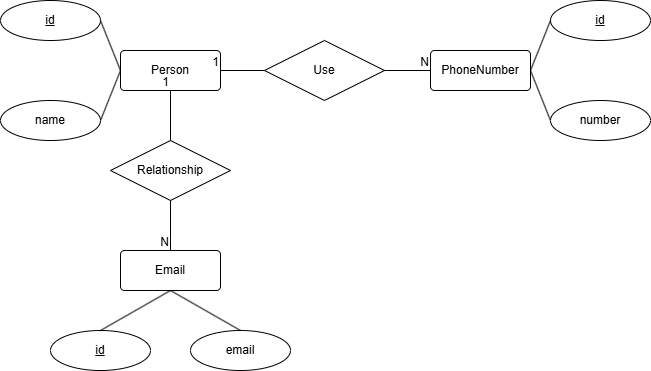

The diagram above was exported from draw.io. Its source (the exported page's mxGraphModel, read from the mxfile embedded in the PNG):
<mxGraphModel dx="1044" dy="570" grid="1" gridSize="10" guides="1" tooltips="1" connect="1" arrows="1" fold="1" page="1" pageScale="1" pageWidth="827" pageHeight="1169" math="0" shadow="0">
  <root>
    <mxCell id="0" />
    <mxCell id="1" parent="0" />
    <mxCell id="R1nUEPqWJNYqpiv_UxFT-2" value="Use" style="shape=rhombus;perimeter=rhombusPerimeter;whiteSpace=wrap;html=1;align=center;" vertex="1" parent="1">
      <mxGeometry x="354" y="150" width="120" height="60" as="geometry" />
    </mxCell>
    <mxCell id="R1nUEPqWJNYqpiv_UxFT-5" value="id" style="ellipse;whiteSpace=wrap;html=1;align=center;fontStyle=4;" vertex="1" parent="1">
      <mxGeometry x="640" y="110" width="100" height="40" as="geometry" />
    </mxCell>
    <mxCell id="R1nUEPqWJNYqpiv_UxFT-7" value="id" style="ellipse;whiteSpace=wrap;html=1;align=center;fontStyle=4;" vertex="1" parent="1">
      <mxGeometry x="90" y="110" width="100" height="40" as="geometry" />
    </mxCell>
    <mxCell id="R1nUEPqWJNYqpiv_UxFT-9" value="" style="endArrow=none;html=1;rounded=0;exitX=1;exitY=0.5;exitDx=0;exitDy=0;entryX=0;entryY=0.5;entryDx=0;entryDy=0;" edge="1" parent="1" target="R1nUEPqWJNYqpiv_UxFT-33">
      <mxGeometry relative="1" as="geometry">
        <mxPoint x="190" y="230" as="sourcePoint" />
        <mxPoint x="210" y="200" as="targetPoint" />
      </mxGeometry>
    </mxCell>
    <mxCell id="R1nUEPqWJNYqpiv_UxFT-10" value="" style="endArrow=none;html=1;rounded=0;exitX=1;exitY=0.5;exitDx=0;exitDy=0;entryX=0;entryY=0.5;entryDx=0;entryDy=0;" edge="1" parent="1" source="R1nUEPqWJNYqpiv_UxFT-7" target="R1nUEPqWJNYqpiv_UxFT-33">
      <mxGeometry relative="1" as="geometry">
        <mxPoint x="40" y="330" as="sourcePoint" />
        <mxPoint x="210" y="160" as="targetPoint" />
      </mxGeometry>
    </mxCell>
    <mxCell id="R1nUEPqWJNYqpiv_UxFT-14" value="" style="endArrow=none;html=1;rounded=0;exitX=1;exitY=0.5;exitDx=0;exitDy=0;entryX=0;entryY=0.5;entryDx=0;entryDy=0;" edge="1" parent="1" source="R1nUEPqWJNYqpiv_UxFT-2">
      <mxGeometry relative="1" as="geometry">
        <mxPoint x="400" y="300" as="sourcePoint" />
        <mxPoint x="520" y="180" as="targetPoint" />
      </mxGeometry>
    </mxCell>
    <mxCell id="R1nUEPqWJNYqpiv_UxFT-15" value="N" style="resizable=0;html=1;whiteSpace=wrap;align=right;verticalAlign=bottom;" connectable="0" vertex="1" parent="R1nUEPqWJNYqpiv_UxFT-14">
      <mxGeometry x="1" relative="1" as="geometry" />
    </mxCell>
    <mxCell id="R1nUEPqWJNYqpiv_UxFT-16" value="" style="endArrow=none;html=1;rounded=0;entryX=0;entryY=0.5;entryDx=0;entryDy=0;exitX=1;exitY=0.5;exitDx=0;exitDy=0;" edge="1" parent="1" source="R1nUEPqWJNYqpiv_UxFT-39" target="R1nUEPqWJNYqpiv_UxFT-5">
      <mxGeometry relative="1" as="geometry">
        <mxPoint x="620" y="160" as="sourcePoint" />
        <mxPoint x="570" y="320" as="targetPoint" />
      </mxGeometry>
    </mxCell>
    <mxCell id="R1nUEPqWJNYqpiv_UxFT-17" value="" style="endArrow=none;html=1;rounded=0;exitX=1;exitY=0.5;exitDx=0;exitDy=0;entryX=0;entryY=0.5;entryDx=0;entryDy=0;" edge="1" parent="1" source="R1nUEPqWJNYqpiv_UxFT-39">
      <mxGeometry relative="1" as="geometry">
        <mxPoint x="620" y="200" as="sourcePoint" />
        <mxPoint x="640" y="230" as="targetPoint" />
      </mxGeometry>
    </mxCell>
    <mxCell id="R1nUEPqWJNYqpiv_UxFT-18" value="Relationship" style="shape=rhombus;perimeter=rhombusPerimeter;whiteSpace=wrap;html=1;align=center;" vertex="1" parent="1">
      <mxGeometry x="200" y="250" width="120" height="60" as="geometry" />
    </mxCell>
    <mxCell id="R1nUEPqWJNYqpiv_UxFT-22" value="id" style="ellipse;whiteSpace=wrap;html=1;align=center;fontStyle=4;" vertex="1" parent="1">
      <mxGeometry x="140" y="440" width="100" height="40" as="geometry" />
    </mxCell>
    <mxCell id="R1nUEPqWJNYqpiv_UxFT-24" value="" style="endArrow=none;html=1;rounded=0;exitX=0.5;exitY=0;exitDx=0;exitDy=0;entryX=0.5;entryY=1;entryDx=0;entryDy=0;" edge="1" parent="1" source="R1nUEPqWJNYqpiv_UxFT-22">
      <mxGeometry relative="1" as="geometry">
        <mxPoint x="120" y="390" as="sourcePoint" />
        <mxPoint x="260" y="400" as="targetPoint" />
      </mxGeometry>
    </mxCell>
    <mxCell id="R1nUEPqWJNYqpiv_UxFT-25" value="" style="endArrow=none;html=1;rounded=0;entryX=0.5;entryY=0;entryDx=0;entryDy=0;exitX=0.5;exitY=1;exitDx=0;exitDy=0;" edge="1" parent="1" target="R1nUEPqWJNYqpiv_UxFT-28">
      <mxGeometry relative="1" as="geometry">
        <mxPoint x="260" y="400" as="sourcePoint" />
        <mxPoint x="330" y="440" as="targetPoint" />
      </mxGeometry>
    </mxCell>
    <mxCell id="R1nUEPqWJNYqpiv_UxFT-28" value="email" style="ellipse;whiteSpace=wrap;html=1;align=center;" vertex="1" parent="1">
      <mxGeometry x="280" y="440" width="100" height="40" as="geometry" />
    </mxCell>
    <mxCell id="R1nUEPqWJNYqpiv_UxFT-29" value="Email" style="rounded=1;arcSize=10;whiteSpace=wrap;html=1;align=center;" vertex="1" parent="1">
      <mxGeometry x="210" y="360" width="100" height="40" as="geometry" />
    </mxCell>
    <mxCell id="R1nUEPqWJNYqpiv_UxFT-30" value="" style="endArrow=none;html=1;rounded=0;exitX=0.5;exitY=1;exitDx=0;exitDy=0;entryX=0.5;entryY=0;entryDx=0;entryDy=0;" edge="1" parent="1" source="R1nUEPqWJNYqpiv_UxFT-18" target="R1nUEPqWJNYqpiv_UxFT-29">
      <mxGeometry relative="1" as="geometry">
        <mxPoint x="270" y="340" as="sourcePoint" />
        <mxPoint x="430" y="340" as="targetPoint" />
      </mxGeometry>
    </mxCell>
    <mxCell id="R1nUEPqWJNYqpiv_UxFT-31" value="N" style="resizable=0;html=1;whiteSpace=wrap;align=right;verticalAlign=bottom;" connectable="0" vertex="1" parent="R1nUEPqWJNYqpiv_UxFT-30">
      <mxGeometry x="1" relative="1" as="geometry" />
    </mxCell>
    <mxCell id="R1nUEPqWJNYqpiv_UxFT-32" value="name" style="ellipse;whiteSpace=wrap;html=1;align=center;" vertex="1" parent="1">
      <mxGeometry x="90" y="210" width="100" height="40" as="geometry" />
    </mxCell>
    <mxCell id="R1nUEPqWJNYqpiv_UxFT-33" value="Person" style="rounded=1;arcSize=10;whiteSpace=wrap;html=1;align=center;" vertex="1" parent="1">
      <mxGeometry x="210" y="160" width="100" height="40" as="geometry" />
    </mxCell>
    <mxCell id="R1nUEPqWJNYqpiv_UxFT-34" value="" style="endArrow=none;html=1;rounded=0;exitX=0.5;exitY=0;exitDx=0;exitDy=0;entryX=0.5;entryY=1;entryDx=0;entryDy=0;" edge="1" parent="1" source="R1nUEPqWJNYqpiv_UxFT-18" target="R1nUEPqWJNYqpiv_UxFT-33">
      <mxGeometry relative="1" as="geometry">
        <mxPoint x="330" y="300" as="sourcePoint" />
        <mxPoint x="490" y="300" as="targetPoint" />
      </mxGeometry>
    </mxCell>
    <mxCell id="R1nUEPqWJNYqpiv_UxFT-35" value="1" style="resizable=0;html=1;whiteSpace=wrap;align=right;verticalAlign=bottom;" connectable="0" vertex="1" parent="R1nUEPqWJNYqpiv_UxFT-34">
      <mxGeometry x="1" relative="1" as="geometry" />
    </mxCell>
    <mxCell id="R1nUEPqWJNYqpiv_UxFT-37" value="" style="endArrow=none;html=1;rounded=0;entryX=1;entryY=0.5;entryDx=0;entryDy=0;exitX=0;exitY=0.5;exitDx=0;exitDy=0;" edge="1" parent="1" source="R1nUEPqWJNYqpiv_UxFT-2" target="R1nUEPqWJNYqpiv_UxFT-33">
      <mxGeometry relative="1" as="geometry">
        <mxPoint x="340" y="260" as="sourcePoint" />
        <mxPoint x="500" y="260" as="targetPoint" />
      </mxGeometry>
    </mxCell>
    <mxCell id="R1nUEPqWJNYqpiv_UxFT-38" value="1" style="resizable=0;html=1;whiteSpace=wrap;align=right;verticalAlign=bottom;" connectable="0" vertex="1" parent="R1nUEPqWJNYqpiv_UxFT-37">
      <mxGeometry x="1" relative="1" as="geometry" />
    </mxCell>
    <mxCell id="R1nUEPqWJNYqpiv_UxFT-39" value="PhoneNumber" style="rounded=1;arcSize=10;whiteSpace=wrap;html=1;align=center;" vertex="1" parent="1">
      <mxGeometry x="520" y="160" width="100" height="40" as="geometry" />
    </mxCell>
    <mxCell id="R1nUEPqWJNYqpiv_UxFT-41" value="number" style="ellipse;whiteSpace=wrap;html=1;align=center;" vertex="1" parent="1">
      <mxGeometry x="640" y="210" width="100" height="40" as="geometry" />
    </mxCell>
  </root>
</mxGraphModel>